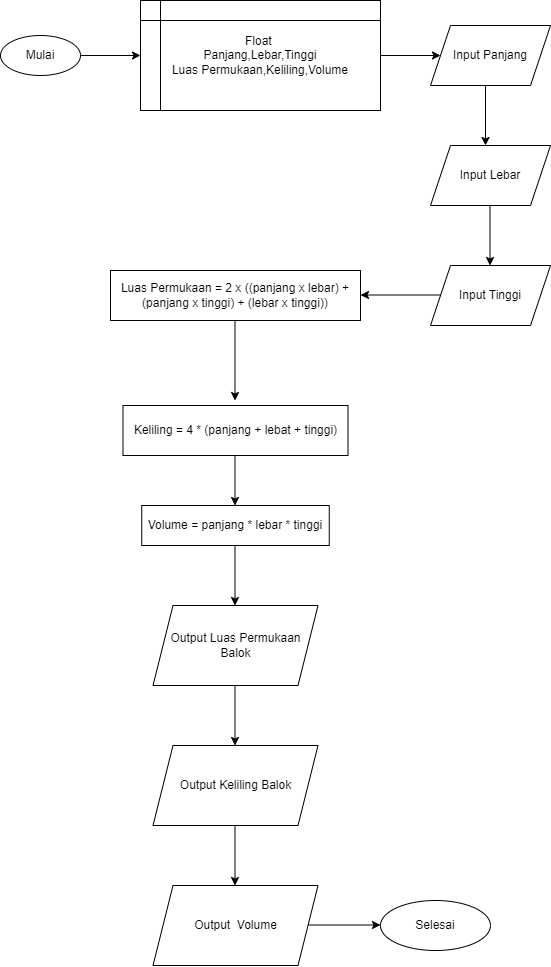

The diagram above was exported from draw.io. Its source (the exported page's mxGraphModel, read from the mxfile embedded in the PNG):
<mxGraphModel dx="1436" dy="787" grid="1" gridSize="10" guides="1" tooltips="1" connect="1" arrows="1" fold="1" page="1" pageScale="1" pageWidth="850" pageHeight="1100" math="0" shadow="0">
  <root>
    <mxCell id="0" />
    <mxCell id="1" parent="0" />
    <mxCell id="r57v79FJTcpmu14MVHIr-1" value="Mulai" style="ellipse;whiteSpace=wrap;html=1;" vertex="1" parent="1">
      <mxGeometry x="100" y="60" width="80" height="40" as="geometry" />
    </mxCell>
    <mxCell id="r57v79FJTcpmu14MVHIr-2" value="" style="endArrow=classic;html=1;rounded=0;" edge="1" parent="1">
      <mxGeometry width="50" height="50" relative="1" as="geometry">
        <mxPoint x="180" y="80" as="sourcePoint" />
        <mxPoint x="240" y="80" as="targetPoint" />
      </mxGeometry>
    </mxCell>
    <mxCell id="r57v79FJTcpmu14MVHIr-3" value="Float&amp;nbsp;&lt;br&gt;Panjang,Lebar,Tinggi&lt;br&gt;Luas Permukaan,Keliling,Volume" style="shape=internalStorage;whiteSpace=wrap;html=1;backgroundOutline=1;" vertex="1" parent="1">
      <mxGeometry x="240" y="25" width="240" height="110" as="geometry" />
    </mxCell>
    <mxCell id="r57v79FJTcpmu14MVHIr-4" value="Input Panjang" style="shape=parallelogram;perimeter=parallelogramPerimeter;whiteSpace=wrap;html=1;fixedSize=1;" vertex="1" parent="1">
      <mxGeometry x="530" y="50" width="120" height="60" as="geometry" />
    </mxCell>
    <mxCell id="r57v79FJTcpmu14MVHIr-5" value="" style="endArrow=classic;html=1;rounded=0;" edge="1" parent="1">
      <mxGeometry width="50" height="50" relative="1" as="geometry">
        <mxPoint x="480" y="80" as="sourcePoint" />
        <mxPoint x="540" y="80" as="targetPoint" />
      </mxGeometry>
    </mxCell>
    <mxCell id="r57v79FJTcpmu14MVHIr-6" value="" style="endArrow=classic;html=1;rounded=0;" edge="1" parent="1">
      <mxGeometry width="50" height="50" relative="1" as="geometry">
        <mxPoint x="585" y="110" as="sourcePoint" />
        <mxPoint x="585" y="170" as="targetPoint" />
      </mxGeometry>
    </mxCell>
    <mxCell id="r57v79FJTcpmu14MVHIr-7" value="Input Lebar" style="shape=parallelogram;perimeter=parallelogramPerimeter;whiteSpace=wrap;html=1;fixedSize=1;" vertex="1" parent="1">
      <mxGeometry x="530" y="170" width="120" height="60" as="geometry" />
    </mxCell>
    <mxCell id="r57v79FJTcpmu14MVHIr-8" value="" style="endArrow=classic;html=1;rounded=0;" edge="1" parent="1">
      <mxGeometry width="50" height="50" relative="1" as="geometry">
        <mxPoint x="589.5" y="230" as="sourcePoint" />
        <mxPoint x="589.5" y="290" as="targetPoint" />
      </mxGeometry>
    </mxCell>
    <mxCell id="r57v79FJTcpmu14MVHIr-9" value="Input Tinggi" style="shape=parallelogram;perimeter=parallelogramPerimeter;whiteSpace=wrap;html=1;fixedSize=1;" vertex="1" parent="1">
      <mxGeometry x="530" y="290" width="120" height="60" as="geometry" />
    </mxCell>
    <mxCell id="r57v79FJTcpmu14MVHIr-10" value="" style="endArrow=classic;html=1;rounded=0;" edge="1" parent="1">
      <mxGeometry width="50" height="50" relative="1" as="geometry">
        <mxPoint x="540" y="319.5" as="sourcePoint" />
        <mxPoint x="460" y="319.5" as="targetPoint" />
      </mxGeometry>
    </mxCell>
    <mxCell id="r57v79FJTcpmu14MVHIr-11" value="Luas Permukaan =&amp;nbsp;2 x ((panjang x lebar) + (panjang x tinggi) + (lebar x tinggi))" style="rounded=0;whiteSpace=wrap;html=1;" vertex="1" parent="1">
      <mxGeometry x="210" y="295" width="250" height="50" as="geometry" />
    </mxCell>
    <mxCell id="r57v79FJTcpmu14MVHIr-12" value="" style="endArrow=classic;html=1;rounded=0;" edge="1" parent="1">
      <mxGeometry width="50" height="50" relative="1" as="geometry">
        <mxPoint x="334.5" y="345" as="sourcePoint" />
        <mxPoint x="334.5" y="425" as="targetPoint" />
      </mxGeometry>
    </mxCell>
    <mxCell id="r57v79FJTcpmu14MVHIr-13" value="Keliling = 4 * (panjang + lebat + tinggi)" style="rounded=0;whiteSpace=wrap;html=1;" vertex="1" parent="1">
      <mxGeometry x="222.5" y="430" width="225" height="50" as="geometry" />
    </mxCell>
    <mxCell id="r57v79FJTcpmu14MVHIr-14" value="" style="endArrow=classic;html=1;rounded=0;" edge="1" parent="1">
      <mxGeometry width="50" height="50" relative="1" as="geometry">
        <mxPoint x="334.5" y="480" as="sourcePoint" />
        <mxPoint x="334.5" y="530" as="targetPoint" />
      </mxGeometry>
    </mxCell>
    <mxCell id="r57v79FJTcpmu14MVHIr-15" value="Volume = panjang * lebar * tinggi" style="rounded=0;whiteSpace=wrap;html=1;" vertex="1" parent="1">
      <mxGeometry x="241.25" y="530" width="187.5" height="40" as="geometry" />
    </mxCell>
    <mxCell id="r57v79FJTcpmu14MVHIr-16" value="" style="endArrow=classic;html=1;rounded=0;" edge="1" parent="1">
      <mxGeometry width="50" height="50" relative="1" as="geometry">
        <mxPoint x="334.5" y="570" as="sourcePoint" />
        <mxPoint x="334.5" y="630" as="targetPoint" />
      </mxGeometry>
    </mxCell>
    <mxCell id="r57v79FJTcpmu14MVHIr-17" value="Output Luas Permukaan&lt;br&gt;Balok" style="shape=parallelogram;perimeter=parallelogramPerimeter;whiteSpace=wrap;html=1;fixedSize=1;" vertex="1" parent="1">
      <mxGeometry x="252.5" y="630" width="165" height="80" as="geometry" />
    </mxCell>
    <mxCell id="r57v79FJTcpmu14MVHIr-18" value="" style="endArrow=classic;html=1;rounded=0;" edge="1" parent="1">
      <mxGeometry width="50" height="50" relative="1" as="geometry">
        <mxPoint x="334.5" y="710" as="sourcePoint" />
        <mxPoint x="334.5" y="770" as="targetPoint" />
      </mxGeometry>
    </mxCell>
    <mxCell id="r57v79FJTcpmu14MVHIr-19" value="Output Keliling Balok" style="shape=parallelogram;perimeter=parallelogramPerimeter;whiteSpace=wrap;html=1;fixedSize=1;" vertex="1" parent="1">
      <mxGeometry x="252.5" y="770" width="165" height="80" as="geometry" />
    </mxCell>
    <mxCell id="r57v79FJTcpmu14MVHIr-20" value="Output&amp;nbsp; Volume" style="shape=parallelogram;perimeter=parallelogramPerimeter;whiteSpace=wrap;html=1;fixedSize=1;" vertex="1" parent="1">
      <mxGeometry x="252.5" y="910" width="165" height="80" as="geometry" />
    </mxCell>
    <mxCell id="r57v79FJTcpmu14MVHIr-21" value="" style="endArrow=classic;html=1;rounded=0;" edge="1" parent="1">
      <mxGeometry width="50" height="50" relative="1" as="geometry">
        <mxPoint x="334.5" y="850" as="sourcePoint" />
        <mxPoint x="334.5" y="910" as="targetPoint" />
      </mxGeometry>
    </mxCell>
    <mxCell id="r57v79FJTcpmu14MVHIr-22" value="" style="endArrow=classic;html=1;rounded=0;" edge="1" parent="1">
      <mxGeometry width="50" height="50" relative="1" as="geometry">
        <mxPoint x="407.5" y="949.5" as="sourcePoint" />
        <mxPoint x="480" y="949.5" as="targetPoint" />
      </mxGeometry>
    </mxCell>
    <mxCell id="r57v79FJTcpmu14MVHIr-23" value="Selesai" style="ellipse;whiteSpace=wrap;html=1;" vertex="1" parent="1">
      <mxGeometry x="480" y="925" width="110" height="50" as="geometry" />
    </mxCell>
  </root>
</mxGraphModel>